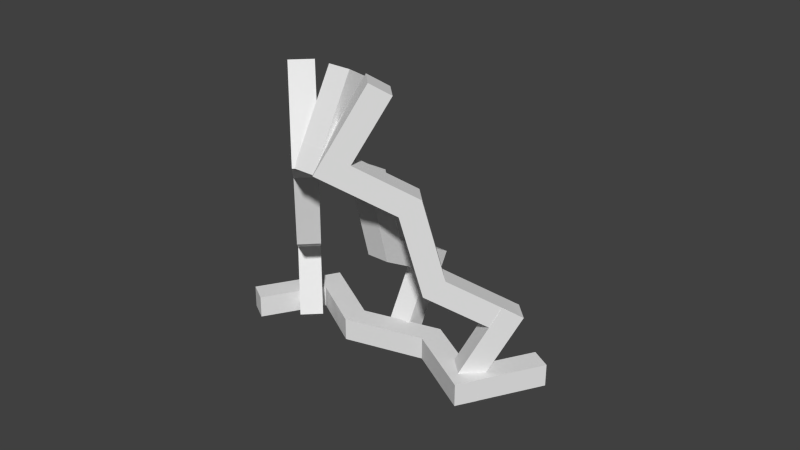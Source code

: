# Source: Fortification.blend  (saved by Blender 2.63.0; exported with 4.5.12 LTS)
import bpy
from mathutils import Matrix  # noqa: F401  (used for matrix-valued properties, if any)

bpy.ops.wm.read_factory_settings(use_empty=True)
scene = bpy.context.scene
scene.name = 'Scene'

# ---- collections
col_collection_1 = bpy.data.collections.new('Collection 1'); scene.collection.children.link(col_collection_1)

# ---- world
world_world = bpy.data.worlds.new('World'); scene.world = world_world
world_world.color = (0.05088, 0.05088, 0.05088)
world_world.use_sun_shadow = False
world_world.sun_shadow_jitter_overblur = 0.0
world_world.cycles.sampling_method = 'MANUAL'
world_world.cycles.sample_map_resolution = 256

# ---- meshes
me_branchmesh_004 = bpy.data.meshes.new('BranchMesh.004')
me_branchmesh_004.from_pydata([(-6.209, 2.939, -0.4667), (-6.209, 4.939, -0.4667), (-4.209, 4.939, -0.4667), (-4.209, 2.939, -0.4667), (-6.209, 2.939, 1.533), (-6.209, 4.939, 1.533), (-4.209, 4.939, 1.533), (-4.209, 2.939, 1.533), (-6.209, 3.543, 1.184), (-4.209, 4.958, 1.538), (-4.209, 3.543, 1.184), (-4.209, -0.6993, 2.952), (-6.209, 4.958, 1.538), (-6.209, -2.114, 2.598), (-6.209, -0.6993, 2.952), (-4.209, -2.114, 2.598), (-6.209, 8.606, -1.883), (-6.209, 10.02, -1.53), (-4.209, 10.02, -1.53), (-4.209, 8.606, -1.883), (-6.209, 2.949, -0.4689), (-6.209, 4.363, -0.1153), (-4.209, 4.363, -0.1153), (-4.209, 2.949, -0.4689), (-6.23, 3.003, -2.608), (-6.244, 4.436, -2.956), (-4.244, 4.436, -2.961), (-4.231, 3.003, -2.613), (-6.173, 8.585, -1.175), (-6.187, 10.02, -1.524), (-4.187, 10.02, -1.528), (-4.173, 8.584, -1.18), (-6.211, -2.088, 2.602), (-6.211, -0.679, 2.247), (-4.211, -0.6795, 2.247), (-4.211, -2.089, 2.602), (-6.21, 3.589, 4.011), (-6.209, 4.998, 3.656), (-4.209, 4.998, 3.656), (-4.21, 3.589, 4.011)], [], [(4, 5, 1, 0), (5, 6, 2, 1), (6, 7, 3, 2), (7, 4, 0, 3), (0, 1, 2, 3), (7, 6, 5, 4), (20, 21, 17, 16), (21, 22, 18, 17), (22, 23, 19, 18), (23, 20, 16, 19), (16, 17, 18, 19), (23, 22, 21, 20), (28, 29, 25, 24), (29, 30, 26, 25), (30, 31, 27, 26), (31, 28, 24, 27), (24, 25, 26, 27), (31, 30, 29, 28), (36, 37, 33, 32), (37, 38, 34, 33), (38, 39, 35, 34), (39, 36, 32, 35), (32, 33, 34, 35), (39, 38, 37, 36), (13, 14, 12, 8), (14, 11, 9, 12), (11, 15, 10, 9), (15, 13, 8, 10), (8, 12, 9, 10), (15, 11, 14, 13)])
me_branchmesh_004.use_remesh_preserve_volume = False
me_branchmesh_004.use_remesh_preserve_attributes = False
me_branchmesh_004.use_mirror_vertex_groups = False
me_branchmesh_004.update()
me_branchmesh_003 = bpy.data.meshes.new('BranchMesh.003')
me_branchmesh_003.from_pydata([(-2.345, 0.5115, -2.169), (-1.345, 2.185, -2.281), (-1.345, 1.667, -2.764), (-2.345, -0.006087, -2.652), (4.583, -3.352, -1.91), (5.583, -1.679, -2.023), (5.583, -2.197, -2.505), (4.583, -3.87, -2.393), (3.676, -2.172, -1.99), (5.607, -2.189, -2.506), (3.676, -2.689, -2.472), (7.678, -9.654, -2.006), (5.607, -1.672, -2.023), (5.746, -9.636, -1.49), (7.678, -9.136, -1.523), (5.746, -10.15, -1.972), (-4.418, 7.989, -2.67), (-2.487, 8.489, -2.704), (-2.487, 7.971, -3.187), (-4.418, 7.471, -3.153), (-2.348, 0.5244, -2.17), (-0.416, 1.024, -2.204), (-0.416, 0.5068, -2.687), (-2.348, 0.006801, -2.653), (-9.729, 4.707, -2.445), (-10.22, 6.583, -2.567), (-10.24, 6.075, -3.051), (-9.747, 4.199, -2.928), (-1.975, 6.593, -2.586), (-2.467, 8.469, -2.708), (-2.484, 7.961, -3.192), (-1.992, 6.085, -3.07), (5.77, -9.62, -1.49), (5.245, -7.756, -1.615), (5.245, -8.274, -2.098), (5.77, -10.14, -1.973), (13.49, -7.594, -1.626), (12.96, -5.729, -1.751), (12.96, -6.247, -2.234), (13.49, -8.112, -2.109)], [], [(4, 5, 1, 0), (5, 6, 2, 1), (6, 7, 3, 2), (7, 4, 0, 3), (0, 1, 2, 3), (7, 6, 5, 4), (20, 21, 17, 16), (21, 22, 18, 17), (22, 23, 19, 18), (23, 20, 16, 19), (16, 17, 18, 19), (23, 22, 21, 20), (28, 29, 25, 24), (29, 30, 26, 25), (30, 31, 27, 26), (31, 28, 24, 27), (24, 25, 26, 27), (31, 30, 29, 28), (36, 37, 33, 32), (37, 38, 34, 33), (38, 39, 35, 34), (39, 36, 32, 35), (32, 33, 34, 35), (39, 38, 37, 36), (13, 14, 12, 8), (14, 11, 9, 12), (11, 15, 10, 9), (15, 13, 8, 10), (8, 12, 9, 10), (15, 11, 14, 13)])
me_branchmesh_003.use_remesh_preserve_volume = False
me_branchmesh_003.use_remesh_preserve_attributes = False
me_branchmesh_003.use_mirror_vertex_groups = False
me_branchmesh_003.update()
me_branchmesh_002 = bpy.data.meshes.new('BranchMesh.002')
me_branchmesh_002.from_pydata([(-0.3687, 0.7401, -0.3194), (0.9974, 2.194, -0.2828), (2.412, 0.8275, -0.1913), (1.046, -0.6259, -0.2279), (-1.833, 1.326, 1.641), (-0.4667, 2.779, 1.678), (0.9475, 1.413, 1.769), (-0.4186, -0.04014, 1.733), (-1.164, 1.663, 1.31), (0.9571, 1.428, 1.774), (0.25, 0.297, 1.402), (-3.942, -2.269, 3.057), (-0.4571, 2.794, 1.683), (-6.063, -2.034, 2.593), (-5.356, -0.9025, 2.965), (-4.649, -3.4, 2.684), (4.539, 4.444, -1.604), (5.246, 5.575, -1.232), (6.66, 4.209, -1.14), (5.953, 3.078, -1.513), (-0.36, 0.747, -0.3214), (0.3471, 1.878, 0.05112), (1.761, 0.5122, 0.1426), (1.054, -0.6191, -0.2299), (1.228, 0.1744, -2.418), (2.452, 1.123, -2.734), (3.87, -0.2448, -2.648), (2.646, -1.193, -2.331), (4.032, 4.611, -0.9086), (5.256, 5.559, -1.225), (6.674, 4.192, -1.138), (5.449, 3.243, -0.8219), (-6.049, -2.013, 2.597), (-4.827, -1.093, 2.274), (-3.413, -2.46, 2.366), (-4.635, -3.38, 2.688), (-3.202, 2.524, 4.082), (-1.98, 3.444, 3.76), (-0.5657, 2.078, 3.851), (-1.788, 1.158, 4.173)], [], [(4, 5, 1, 0), (5, 6, 2, 1), (6, 7, 3, 2), (7, 4, 0, 3), (0, 1, 2, 3), (7, 6, 5, 4), (20, 21, 17, 16), (21, 22, 18, 17), (22, 23, 19, 18), (23, 20, 16, 19), (16, 17, 18, 19), (23, 22, 21, 20), (28, 29, 25, 24), (29, 30, 26, 25), (30, 31, 27, 26), (31, 28, 24, 27), (24, 25, 26, 27), (31, 30, 29, 28), (36, 37, 33, 32), (37, 38, 34, 33), (38, 39, 35, 34), (39, 36, 32, 35), (32, 33, 34, 35), (39, 38, 37, 36), (13, 14, 12, 8), (14, 11, 9, 12), (11, 15, 10, 9), (15, 13, 8, 10), (8, 12, 9, 10), (15, 11, 14, 13)])
me_branchmesh_002.use_remesh_preserve_volume = False
me_branchmesh_002.use_remesh_preserve_attributes = False
me_branchmesh_002.use_mirror_vertex_groups = False
me_branchmesh_002.update()
me_branchmesh_000 = bpy.data.meshes.new('BranchMesh.000')
me_branchmesh_000.from_pydata([(3.322, -4.336, 0.02061), (5.254, -4.202, 0.1456), (5.254, -6.134, 0.275), (3.322, -6.268, 0.15), (1.251, -2.336, 1.887), (3.183, -2.202, 2.012), (3.183, -4.134, 2.141), (1.251, -4.268, 2.016), (2.197, -2.645, 1.599), (3.197, -4.128, 2.146), (2.197, -4.576, 1.728), (-3.732, -3.093, 3.112), (3.197, -2.196, 2.017), (-4.732, -1.609, 2.565), (-3.732, -1.161, 2.983), (-4.732, -3.541, 2.694), (10.26, -5.373, -0.9467), (11.26, -4.924, -0.5285), (11.26, -6.856, -0.3991), (10.26, -7.305, -0.8173), (3.334, -4.337, 0.0192), (4.334, -3.889, 0.4375), (4.334, -5.821, 0.5669), (3.334, -6.269, 0.1486), (5.601, -6.452, -1.974), (7.346, -6.692, -2.211), (7.351, -8.629, -2.086), (5.606, -8.389, -1.849), (9.508, -4.701, -0.2848), (11.25, -4.941, -0.5216), (11.26, -6.877, -0.3968), (9.513, -6.637, -0.16), (-4.71, -1.603, 2.569), (-2.982, -1.863, 2.326), (-2.982, -3.795, 2.455), (-4.711, -3.535, 2.698), (-0.685, 0.1851, 4.239), (1.043, -0.07564, 3.996), (1.043, -2.008, 4.125), (-0.6854, -1.747, 4.368)], [], [(4, 5, 1, 0), (5, 6, 2, 1), (6, 7, 3, 2), (7, 4, 0, 3), (0, 1, 2, 3), (7, 6, 5, 4), (20, 21, 17, 16), (21, 22, 18, 17), (22, 23, 19, 18), (23, 20, 16, 19), (16, 17, 18, 19), (23, 22, 21, 20), (28, 29, 25, 24), (29, 30, 26, 25), (30, 31, 27, 26), (31, 28, 24, 27), (24, 25, 26, 27), (31, 30, 29, 28), (36, 37, 33, 32), (37, 38, 34, 33), (38, 39, 35, 34), (39, 36, 32, 35), (32, 33, 34, 35), (39, 38, 37, 36), (13, 14, 12, 8), (14, 11, 9, 12), (11, 15, 10, 9), (15, 13, 8, 10), (8, 12, 9, 10), (15, 11, 14, 13)])
me_branchmesh_000.use_remesh_preserve_volume = False
me_branchmesh_000.use_remesh_preserve_attributes = False
me_branchmesh_000.use_mirror_vertex_groups = False
me_branchmesh_000.update()
me_branchmesh_001 = bpy.data.meshes.new('BranchMesh.001')
me_branchmesh_001.from_pydata([], [], [])
me_branchmesh_001.use_remesh_preserve_volume = False
me_branchmesh_001.use_remesh_preserve_attributes = False
me_branchmesh_001.use_mirror_vertex_groups = False
me_branchmesh_001.update()

# ---- objects
ob_branch_l_004 = bpy.data.objects.new('Branch_l.004', me_branchmesh_004)
ob_branch_l_003 = bpy.data.objects.new('Branch_l.003', me_branchmesh_003)
ob_branch_l_002 = bpy.data.objects.new('Branch_l.002', me_branchmesh_002)
ob_branch_l_001 = bpy.data.objects.new('Branch_l.001', me_branchmesh_000)
ob_branch_l = bpy.data.objects.new('Branch_l', me_branchmesh_001)

# ---- transforms, parenting, visibility, modifiers, constraints
ob_branch_l_004.location = (0.0, 0.0, 0.0)
ob_branch_l_004.rotation_euler = (0.2618, 0.0, 0.7854)
ob_branch_l_004.scale = (0.25, 0.25, 1.0)
ob_branch_l_004.lineart.crease_threshold = 0.0
ob_branch_l_003.location = (0.0, 0.0, 0.0)
ob_branch_l_003.rotation_euler = (0.2618, 0.0, 0.7854)
ob_branch_l_003.scale = (0.25, 0.25, 1.0)
ob_branch_l_003.lineart.crease_threshold = 0.0
ob_branch_l_002.location = (0.0, 0.0, 0.0)
ob_branch_l_002.rotation_euler = (0.2618, 0.0, 0.7854)
ob_branch_l_002.scale = (0.25, 0.25, 1.0)
ob_branch_l_002.lineart.crease_threshold = 0.0
ob_branch_l_001.location = (0.0, 0.0, 0.0)
ob_branch_l_001.rotation_euler = (0.2618, 0.0, 0.7854)
ob_branch_l_001.scale = (0.25, 0.25, 1.0)
ob_branch_l_001.lineart.crease_threshold = 0.0
ob_branch_l.location = (0.0, 0.0, 0.0)
ob_branch_l.rotation_euler = (0.2618, 0.0, 0.7854)
ob_branch_l.scale = (0.25, 0.25, 1.0)
ob_branch_l.lineart.crease_threshold = 0.0

# ---- collection membership
col_collection_1.objects.link(ob_branch_l_004)
col_collection_1.objects.link(ob_branch_l_003)
col_collection_1.objects.link(ob_branch_l_002)
col_collection_1.objects.link(ob_branch_l_001)
col_collection_1.objects.link(ob_branch_l)

# ---- scene / render settings (as saved in the file)
scene.frame_start = 1; scene.frame_end = 250; scene.frame_set(2)
scene.render.engine = 'BLENDER_EEVEE_NEXT'
scene.render.image_settings.color_mode = 'RGB'
scene.render.image_settings.compression = 90
scene.render.resolution_percentage = 50
scene.render.dither_intensity = 0.0
scene.render.bake_margin = 2
scene.render.bake_bias = 0.0
scene.cycles.use_denoising = False
scene.cycles.samples = 10
scene.cycles.sampling_pattern = 'TABULATED_SOBOL'
scene.cycles.light_sampling_threshold = 0.0
scene.cycles.use_adaptive_sampling = False
scene.cycles.use_light_tree = False
scene.cycles.blur_glossy = 0.0
scene.cycles.volume_bounces = 1
scene.cycles.pixel_filter_type = 'GAUSSIAN'
scene.cycles.sample_clamp_indirect = 0.0
scene.view_settings.view_transform = 'Standard'
bpy.context.view_layer.update()

# ---- added for rendering (the .blend has no active camera and no usable light): camera, sun
cam_auto = bpy.data.cameras.new('AutoCamera')
cam_auto.lens = 50.0
cam_auto.sensor_width = 36.0
cam_auto.clip_end = 1000.0
ob_auto_camera = bpy.data.objects.new('AutoCamera', cam_auto)
scene.collection.objects.link(ob_auto_camera)
ob_auto_camera.location = (13.0676, -14.8554, 10.6771)
ob_auto_camera.rotation_euler = (1.09748, -7.21219e-08, 0.694738)
scene.camera = ob_auto_camera
light_auto_sun = bpy.data.lights.new('AutoSun', 'SUN')
light_auto_sun.energy = 3.0
light_auto_sun.angle = 0.0523599
ob_auto_sun = bpy.data.objects.new('AutoSun', light_auto_sun)
scene.collection.objects.link(ob_auto_sun)
ob_auto_sun.rotation_euler = (0.872665, 0.174533, 0.523599)
bpy.context.view_layer.update()

